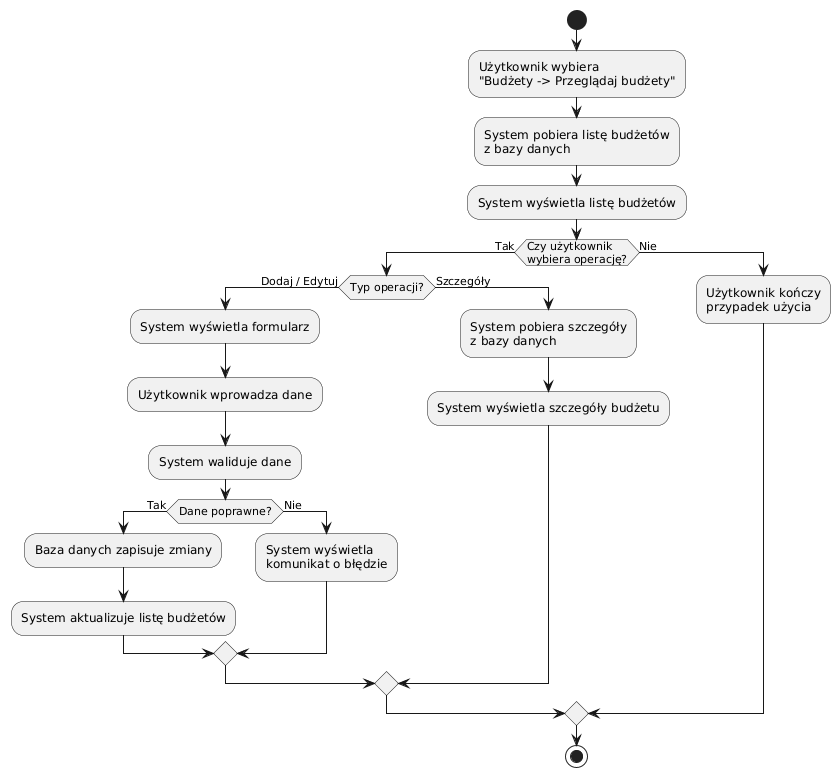

The diagram above was rendered by PlantUML. Its source (embedded in the PNG):
@startuml
start

:Użytkownik wybiera\n"Budżety -> Przeglądaj budżety";

:System pobiera listę budżetów\nz bazy danych;
:System wyświetla listę budżetów;

if (Czy użytkownik\nwybiera operację?) then (Tak)

  if (Typ operacji?) then (Dodaj / Edytuj)
    :System wyświetla formularz;
    :Użytkownik wprowadza dane;
    :System waliduje dane;

    if (Dane poprawne?) then (Tak)
      :Baza danych zapisuje zmiany;
      :System aktualizuje listę budżetów;
    else (Nie)
      :System wyświetla\nkomunikat o błędzie;
    endif

  else (Szczegóły)
    :System pobiera szczegóły\nz bazy danych;
    :System wyświetla szczegóły budżetu;
  endif

else (Nie)
  :Użytkownik kończy\nprzypadek użycia;
endif

stop
@enduml